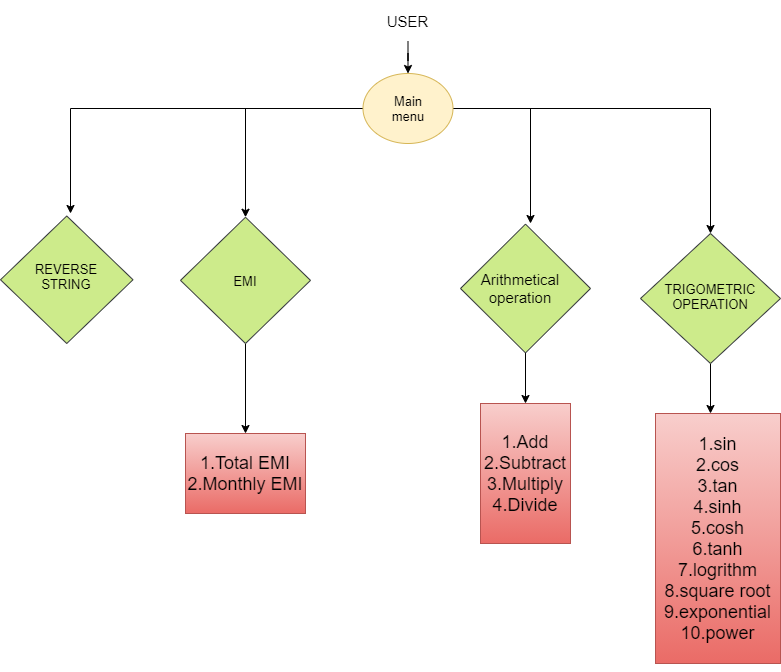

The diagram above was exported from draw.io. Its source (the exported page's mxGraphModel, read from the mxfile embedded in the PNG):
<mxGraphModel dx="1038" dy="489" grid="1" gridSize="10" guides="1" tooltips="1" connect="1" arrows="1" fold="1" page="1" pageScale="1" pageWidth="850" pageHeight="1100" math="0" shadow="0">
  <root>
    <mxCell id="0" />
    <mxCell id="1" parent="0" />
    <mxCell id="oohyge53PyUL1d18Obci-90" style="edgeStyle=orthogonalEdgeStyle;rounded=0;orthogonalLoop=1;jettySize=auto;html=1;exitX=0;exitY=0.5;exitDx=0;exitDy=0;fontSize=13;" edge="1" parent="1" source="oohyge53PyUL1d18Obci-4">
      <mxGeometry relative="1" as="geometry">
        <mxPoint x="100" y="270" as="targetPoint" />
      </mxGeometry>
    </mxCell>
    <mxCell id="oohyge53PyUL1d18Obci-91" style="edgeStyle=orthogonalEdgeStyle;rounded=0;orthogonalLoop=1;jettySize=auto;html=1;exitX=0;exitY=0.5;exitDx=0;exitDy=0;entryX=0.5;entryY=0;entryDx=0;entryDy=0;fontSize=13;" edge="1" parent="1" source="oohyge53PyUL1d18Obci-4" target="oohyge53PyUL1d18Obci-14">
      <mxGeometry relative="1" as="geometry" />
    </mxCell>
    <mxCell id="oohyge53PyUL1d18Obci-92" style="edgeStyle=orthogonalEdgeStyle;rounded=0;orthogonalLoop=1;jettySize=auto;html=1;exitX=1;exitY=0.5;exitDx=0;exitDy=0;entryX=0.5;entryY=0;entryDx=0;entryDy=0;fontSize=13;" edge="1" parent="1" source="oohyge53PyUL1d18Obci-4" target="oohyge53PyUL1d18Obci-10">
      <mxGeometry relative="1" as="geometry" />
    </mxCell>
    <mxCell id="oohyge53PyUL1d18Obci-93" style="edgeStyle=orthogonalEdgeStyle;rounded=0;orthogonalLoop=1;jettySize=auto;html=1;exitX=1;exitY=0.5;exitDx=0;exitDy=0;fontSize=13;" edge="1" parent="1" source="oohyge53PyUL1d18Obci-4">
      <mxGeometry relative="1" as="geometry">
        <mxPoint x="560" y="280" as="targetPoint" />
      </mxGeometry>
    </mxCell>
    <mxCell id="oohyge53PyUL1d18Obci-4" value="" style="ellipse;whiteSpace=wrap;html=1;verticalAlign=top;fillColor=#fff2cc;strokeColor=#d6b656;" vertex="1" parent="1">
      <mxGeometry x="392.5" y="130" width="90" height="70" as="geometry" />
    </mxCell>
    <mxCell id="oohyge53PyUL1d18Obci-7" value="" style="rhombus;whiteSpace=wrap;html=1;fontSize=30;verticalAlign=top;fillColor=#cdeb8b;strokeColor=#36393d;" vertex="1" parent="1">
      <mxGeometry x="30" y="272.5" width="132.5" height="127.5" as="geometry" />
    </mxCell>
    <mxCell id="oohyge53PyUL1d18Obci-8" value="REVERSE STRING" style="text;html=1;strokeColor=none;fillColor=none;align=center;verticalAlign=middle;whiteSpace=wrap;rounded=0;fontSize=13;" vertex="1" parent="1">
      <mxGeometry x="81.25" y="320" width="30" height="25" as="geometry" />
    </mxCell>
    <mxCell id="oohyge53PyUL1d18Obci-116" style="edgeStyle=orthogonalEdgeStyle;rounded=0;orthogonalLoop=1;jettySize=auto;html=1;exitX=0.5;exitY=1;exitDx=0;exitDy=0;fontSize=15;" edge="1" parent="1" source="oohyge53PyUL1d18Obci-10">
      <mxGeometry relative="1" as="geometry">
        <mxPoint x="740" y="470" as="targetPoint" />
      </mxGeometry>
    </mxCell>
    <mxCell id="oohyge53PyUL1d18Obci-10" value="" style="rhombus;whiteSpace=wrap;html=1;fontSize=17;verticalAlign=top;fillColor=#cdeb8b;strokeColor=#36393d;" vertex="1" parent="1">
      <mxGeometry x="670" y="290" width="140" height="130" as="geometry" />
    </mxCell>
    <mxCell id="oohyge53PyUL1d18Obci-11" value="EMI" style="text;html=1;strokeColor=none;fillColor=none;align=center;verticalAlign=middle;whiteSpace=wrap;rounded=0;fontSize=17;" vertex="1" parent="1">
      <mxGeometry x="228.13" y="322.5" width="40" height="20" as="geometry" />
    </mxCell>
    <mxCell id="oohyge53PyUL1d18Obci-13" style="edgeStyle=orthogonalEdgeStyle;rounded=0;orthogonalLoop=1;jettySize=auto;html=1;exitX=0.5;exitY=1;exitDx=0;exitDy=0;fontSize=17;" edge="1" parent="1" source="oohyge53PyUL1d18Obci-11" target="oohyge53PyUL1d18Obci-11">
      <mxGeometry relative="1" as="geometry" />
    </mxCell>
    <mxCell id="oohyge53PyUL1d18Obci-114" style="edgeStyle=orthogonalEdgeStyle;rounded=0;orthogonalLoop=1;jettySize=auto;html=1;exitX=0.5;exitY=1;exitDx=0;exitDy=0;fontSize=15;" edge="1" parent="1" source="oohyge53PyUL1d18Obci-14" target="oohyge53PyUL1d18Obci-98">
      <mxGeometry relative="1" as="geometry" />
    </mxCell>
    <mxCell id="oohyge53PyUL1d18Obci-14" value="" style="rhombus;whiteSpace=wrap;html=1;fontSize=17;verticalAlign=top;fillColor=#cdeb8b;strokeColor=#36393d;" vertex="1" parent="1">
      <mxGeometry x="210" y="273.75" width="130" height="126.25" as="geometry" />
    </mxCell>
    <mxCell id="oohyge53PyUL1d18Obci-115" style="edgeStyle=orthogonalEdgeStyle;rounded=0;orthogonalLoop=1;jettySize=auto;html=1;exitX=0.5;exitY=1;exitDx=0;exitDy=0;entryX=0.5;entryY=0;entryDx=0;entryDy=0;fontSize=15;" edge="1" parent="1" source="oohyge53PyUL1d18Obci-16" target="oohyge53PyUL1d18Obci-100">
      <mxGeometry relative="1" as="geometry" />
    </mxCell>
    <mxCell id="oohyge53PyUL1d18Obci-16" value="" style="rhombus;whiteSpace=wrap;html=1;fontSize=17;verticalAlign=top;fillColor=#cdeb8b;strokeColor=#36393d;" vertex="1" parent="1">
      <mxGeometry x="490" y="280.63" width="130" height="128.75" as="geometry" />
    </mxCell>
    <mxCell id="oohyge53PyUL1d18Obci-17" value="TRIGOMETRIC OPERATION" style="text;html=1;strokeColor=none;fillColor=none;align=center;verticalAlign=middle;whiteSpace=wrap;rounded=0;fontSize=13;" vertex="1" parent="1">
      <mxGeometry x="720" y="342.5" width="40" height="20" as="geometry" />
    </mxCell>
    <mxCell id="oohyge53PyUL1d18Obci-95" style="edgeStyle=orthogonalEdgeStyle;rounded=0;orthogonalLoop=1;jettySize=auto;html=1;entryX=0.5;entryY=0;entryDx=0;entryDy=0;fontSize=13;" edge="1" parent="1" source="oohyge53PyUL1d18Obci-82" target="oohyge53PyUL1d18Obci-4">
      <mxGeometry relative="1" as="geometry" />
    </mxCell>
    <mxCell id="oohyge53PyUL1d18Obci-82" value="USER&lt;br&gt;" style="text;html=1;strokeColor=none;fillColor=none;align=center;verticalAlign=middle;whiteSpace=wrap;rounded=0;fontSize=15;" vertex="1" parent="1">
      <mxGeometry x="405" y="57.5" width="65" height="40" as="geometry" />
    </mxCell>
    <mxCell id="oohyge53PyUL1d18Obci-96" value="Main menu" style="text;html=1;strokeColor=none;fillColor=none;align=center;verticalAlign=middle;whiteSpace=wrap;rounded=0;fontSize=13;" vertex="1" parent="1">
      <mxGeometry x="417.5" y="155" width="40" height="20" as="geometry" />
    </mxCell>
    <mxCell id="oohyge53PyUL1d18Obci-98" value="1.Total EMI&lt;br style=&quot;font-size: 18px&quot;&gt;2.Monthly EMI" style="text;html=1;strokeColor=#b85450;fillColor=#f8cecc;align=center;verticalAlign=middle;whiteSpace=wrap;rounded=0;fontSize=18;gradientColor=#ea6b66;" vertex="1" parent="1">
      <mxGeometry x="215" y="490" width="120" height="80" as="geometry" />
    </mxCell>
    <mxCell id="oohyge53PyUL1d18Obci-99" value="EMI" style="text;html=1;strokeColor=none;fillColor=none;align=center;verticalAlign=middle;whiteSpace=wrap;rounded=0;fontSize=13;" vertex="1" parent="1">
      <mxGeometry x="250" y="326.88" width="50" height="23.12" as="geometry" />
    </mxCell>
    <mxCell id="oohyge53PyUL1d18Obci-100" value="1.Add&lt;br style=&quot;font-size: 18px;&quot;&gt;2.Subtract&lt;br style=&quot;font-size: 18px;&quot;&gt;3.Multiply&lt;br style=&quot;font-size: 18px;&quot;&gt;4.Divide" style="text;html=1;strokeColor=#b85450;fillColor=#f8cecc;align=center;verticalAlign=middle;whiteSpace=wrap;rounded=0;fontSize=18;gradientColor=#ea6b66;" vertex="1" parent="1">
      <mxGeometry x="510" y="460" width="90" height="140" as="geometry" />
    </mxCell>
    <mxCell id="oohyge53PyUL1d18Obci-101" value="1.sin&lt;br style=&quot;font-size: 18px;&quot;&gt;2.cos&lt;br style=&quot;font-size: 18px;&quot;&gt;3.tan&lt;br style=&quot;font-size: 18px;&quot;&gt;4.sinh&lt;br style=&quot;font-size: 18px;&quot;&gt;5.cosh&lt;br style=&quot;font-size: 18px;&quot;&gt;6.tanh&lt;br style=&quot;font-size: 18px;&quot;&gt;7.logrithm&lt;br style=&quot;font-size: 18px;&quot;&gt;8.square root&lt;br style=&quot;font-size: 18px;&quot;&gt;9.exponential&lt;br style=&quot;font-size: 18px;&quot;&gt;10.power" style="text;html=1;strokeColor=#b85450;fillColor=#f8cecc;align=center;verticalAlign=middle;whiteSpace=wrap;rounded=0;fontSize=18;gradientColor=#ea6b66;" vertex="1" parent="1">
      <mxGeometry x="685" y="470" width="125" height="250" as="geometry" />
    </mxCell>
    <mxCell id="oohyge53PyUL1d18Obci-104" style="edgeStyle=orthogonalEdgeStyle;rounded=0;orthogonalLoop=1;jettySize=auto;html=1;exitX=0.5;exitY=1;exitDx=0;exitDy=0;fontSize=13;" edge="1" parent="1" source="oohyge53PyUL1d18Obci-101" target="oohyge53PyUL1d18Obci-101">
      <mxGeometry relative="1" as="geometry" />
    </mxCell>
    <mxCell id="oohyge53PyUL1d18Obci-110" value="Arithmetical operation" style="text;html=1;strokeColor=none;fillColor=none;align=center;verticalAlign=middle;whiteSpace=wrap;rounded=0;fontSize=15;" vertex="1" parent="1">
      <mxGeometry x="530" y="335" width="40" height="20" as="geometry" />
    </mxCell>
  </root>
</mxGraphModel>